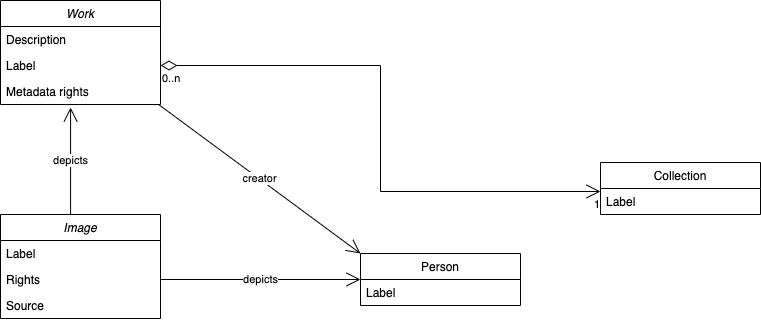

The diagram above was exported from draw.io. Its source (the exported page's mxGraphModel, read from the mxfile embedded in the PNG):
<mxGraphModel dx="1202" dy="760" grid="1" gridSize="10" guides="1" tooltips="1" connect="1" arrows="1" fold="1" page="1" pageScale="1" pageWidth="827" pageHeight="1169" math="0" shadow="0">
  <root>
    <mxCell id="WIyWlLk6GJQsqaUBKTNV-0" />
    <mxCell id="WIyWlLk6GJQsqaUBKTNV-1" parent="WIyWlLk6GJQsqaUBKTNV-0" />
    <mxCell id="zkfFHV4jXpPFQw0GAbJ--0" value="Work" style="swimlane;fontStyle=2;align=center;verticalAlign=top;childLayout=stackLayout;horizontal=1;startSize=26;horizontalStack=0;resizeParent=1;resizeLast=0;collapsible=1;marginBottom=0;rounded=0;shadow=0;strokeWidth=1;" parent="WIyWlLk6GJQsqaUBKTNV-1" vertex="1">
      <mxGeometry x="40" y="40" width="160" height="104" as="geometry">
        <mxRectangle x="230" y="140" width="160" height="26" as="alternateBounds" />
      </mxGeometry>
    </mxCell>
    <mxCell id="zkfFHV4jXpPFQw0GAbJ--1" value="Description" style="text;align=left;verticalAlign=top;spacingLeft=4;spacingRight=4;overflow=hidden;rotatable=0;points=[[0,0.5],[1,0.5]];portConstraint=eastwest;" parent="zkfFHV4jXpPFQw0GAbJ--0" vertex="1">
      <mxGeometry y="26" width="160" height="26" as="geometry" />
    </mxCell>
    <mxCell id="8r7cA4CDBiqO_jhzbBJI-1" value="Label" style="text;align=left;verticalAlign=top;spacingLeft=4;spacingRight=4;overflow=hidden;rotatable=0;points=[[0,0.5],[1,0.5]];portConstraint=eastwest;" parent="zkfFHV4jXpPFQw0GAbJ--0" vertex="1">
      <mxGeometry y="52" width="160" height="26" as="geometry" />
    </mxCell>
    <mxCell id="8r7cA4CDBiqO_jhzbBJI-0" value="Metadata rights" style="text;align=left;verticalAlign=top;spacingLeft=4;spacingRight=4;overflow=hidden;rotatable=0;points=[[0,0.5],[1,0.5]];portConstraint=eastwest;" parent="zkfFHV4jXpPFQw0GAbJ--0" vertex="1">
      <mxGeometry y="78" width="160" height="26" as="geometry" />
    </mxCell>
    <mxCell id="8r7cA4CDBiqO_jhzbBJI-7" value="Collection" style="swimlane;fontStyle=0;align=center;verticalAlign=top;childLayout=stackLayout;horizontal=1;startSize=26;horizontalStack=0;resizeParent=1;resizeLast=0;collapsible=1;marginBottom=0;rounded=0;shadow=0;strokeWidth=1;" parent="WIyWlLk6GJQsqaUBKTNV-1" vertex="1">
      <mxGeometry x="640" y="202" width="160" height="52" as="geometry">
        <mxRectangle x="550" y="140" width="160" height="26" as="alternateBounds" />
      </mxGeometry>
    </mxCell>
    <mxCell id="8r7cA4CDBiqO_jhzbBJI-8" value="Label" style="text;align=left;verticalAlign=top;spacingLeft=4;spacingRight=4;overflow=hidden;rotatable=0;points=[[0,0.5],[1,0.5]];portConstraint=eastwest;" parent="8r7cA4CDBiqO_jhzbBJI-7" vertex="1">
      <mxGeometry y="26" width="160" height="26" as="geometry" />
    </mxCell>
    <mxCell id="8r7cA4CDBiqO_jhzbBJI-11" value="" style="endArrow=open;html=1;endSize=12;startArrow=diamondThin;startSize=14;startFill=0;edgeStyle=orthogonalEdgeStyle;rounded=0;exitX=1;exitY=0.5;exitDx=0;exitDy=0;entryX=0;entryY=0.115;entryDx=0;entryDy=0;entryPerimeter=0;" parent="WIyWlLk6GJQsqaUBKTNV-1" source="8r7cA4CDBiqO_jhzbBJI-1" target="8r7cA4CDBiqO_jhzbBJI-8" edge="1">
      <mxGeometry relative="1" as="geometry">
        <mxPoint x="330" y="400" as="sourcePoint" />
        <mxPoint x="490" y="400" as="targetPoint" />
      </mxGeometry>
    </mxCell>
    <mxCell id="8r7cA4CDBiqO_jhzbBJI-12" value="0..n&lt;br&gt;" style="edgeLabel;resizable=0;html=1;align=left;verticalAlign=top;" parent="8r7cA4CDBiqO_jhzbBJI-11" connectable="0" vertex="1">
      <mxGeometry x="-1" relative="1" as="geometry" />
    </mxCell>
    <mxCell id="8r7cA4CDBiqO_jhzbBJI-13" value="1" style="edgeLabel;resizable=0;html=1;align=right;verticalAlign=top;" parent="8r7cA4CDBiqO_jhzbBJI-11" connectable="0" vertex="1">
      <mxGeometry x="1" relative="1" as="geometry" />
    </mxCell>
    <mxCell id="8r7cA4CDBiqO_jhzbBJI-32" value="Image" style="swimlane;fontStyle=2;align=center;verticalAlign=top;childLayout=stackLayout;horizontal=1;startSize=26;horizontalStack=0;resizeParent=1;resizeLast=0;collapsible=1;marginBottom=0;rounded=0;shadow=0;strokeWidth=1;" parent="WIyWlLk6GJQsqaUBKTNV-1" vertex="1">
      <mxGeometry x="40" y="254" width="160" height="104" as="geometry">
        <mxRectangle x="230" y="140" width="160" height="26" as="alternateBounds" />
      </mxGeometry>
    </mxCell>
    <mxCell id="8r7cA4CDBiqO_jhzbBJI-33" value="Label" style="text;align=left;verticalAlign=top;spacingLeft=4;spacingRight=4;overflow=hidden;rotatable=0;points=[[0,0.5],[1,0.5]];portConstraint=eastwest;" parent="8r7cA4CDBiqO_jhzbBJI-32" vertex="1">
      <mxGeometry y="26" width="160" height="26" as="geometry" />
    </mxCell>
    <mxCell id="8r7cA4CDBiqO_jhzbBJI-34" value="Rights" style="text;align=left;verticalAlign=top;spacingLeft=4;spacingRight=4;overflow=hidden;rotatable=0;points=[[0,0.5],[1,0.5]];portConstraint=eastwest;" parent="8r7cA4CDBiqO_jhzbBJI-32" vertex="1">
      <mxGeometry y="52" width="160" height="26" as="geometry" />
    </mxCell>
    <mxCell id="8r7cA4CDBiqO_jhzbBJI-35" value="Source" style="text;align=left;verticalAlign=top;spacingLeft=4;spacingRight=4;overflow=hidden;rotatable=0;points=[[0,0.5],[1,0.5]];portConstraint=eastwest;" parent="8r7cA4CDBiqO_jhzbBJI-32" vertex="1">
      <mxGeometry y="78" width="160" height="26" as="geometry" />
    </mxCell>
    <mxCell id="8r7cA4CDBiqO_jhzbBJI-41" value="depicts" style="endArrow=open;endFill=1;endSize=12;html=1;rounded=0;exitX=0.438;exitY=0;exitDx=0;exitDy=0;exitPerimeter=0;entryX=0.438;entryY=1.115;entryDx=0;entryDy=0;entryPerimeter=0;" parent="WIyWlLk6GJQsqaUBKTNV-1" source="8r7cA4CDBiqO_jhzbBJI-32" target="8r7cA4CDBiqO_jhzbBJI-0" edge="1">
      <mxGeometry width="160" relative="1" as="geometry">
        <mxPoint x="110" y="210" as="sourcePoint" />
        <mxPoint x="270" y="210" as="targetPoint" />
      </mxGeometry>
    </mxCell>
    <mxCell id="8r7cA4CDBiqO_jhzbBJI-48" value="Person" style="swimlane;fontStyle=0;align=center;verticalAlign=top;childLayout=stackLayout;horizontal=1;startSize=26;horizontalStack=0;resizeParent=1;resizeLast=0;collapsible=1;marginBottom=0;rounded=0;shadow=0;strokeWidth=1;" parent="WIyWlLk6GJQsqaUBKTNV-1" vertex="1">
      <mxGeometry x="400" y="293" width="160" height="52" as="geometry">
        <mxRectangle x="550" y="140" width="160" height="26" as="alternateBounds" />
      </mxGeometry>
    </mxCell>
    <mxCell id="8r7cA4CDBiqO_jhzbBJI-49" value="Label" style="text;align=left;verticalAlign=top;spacingLeft=4;spacingRight=4;overflow=hidden;rotatable=0;points=[[0,0.5],[1,0.5]];portConstraint=eastwest;" parent="8r7cA4CDBiqO_jhzbBJI-48" vertex="1">
      <mxGeometry y="26" width="160" height="26" as="geometry" />
    </mxCell>
    <mxCell id="8r7cA4CDBiqO_jhzbBJI-50" value="depicts" style="endArrow=open;endFill=1;endSize=12;html=1;rounded=0;exitX=1;exitY=0.5;exitDx=0;exitDy=0;entryX=0;entryY=0.5;entryDx=0;entryDy=0;" parent="WIyWlLk6GJQsqaUBKTNV-1" source="8r7cA4CDBiqO_jhzbBJI-34" target="8r7cA4CDBiqO_jhzbBJI-48" edge="1">
      <mxGeometry width="160" relative="1" as="geometry">
        <mxPoint x="290" y="337" as="sourcePoint" />
        <mxPoint x="290" y="230" as="targetPoint" />
      </mxGeometry>
    </mxCell>
    <mxCell id="8r7cA4CDBiqO_jhzbBJI-51" value="creator" style="endArrow=open;endFill=1;endSize=12;html=1;rounded=0;exitX=0.988;exitY=1;exitDx=0;exitDy=0;entryX=0;entryY=0;entryDx=0;entryDy=0;exitPerimeter=0;" parent="WIyWlLk6GJQsqaUBKTNV-1" source="8r7cA4CDBiqO_jhzbBJI-0" target="8r7cA4CDBiqO_jhzbBJI-48" edge="1">
      <mxGeometry width="160" relative="1" as="geometry">
        <mxPoint x="180" y="180" as="sourcePoint" />
        <mxPoint x="380" y="180" as="targetPoint" />
      </mxGeometry>
    </mxCell>
  </root>
</mxGraphModel>